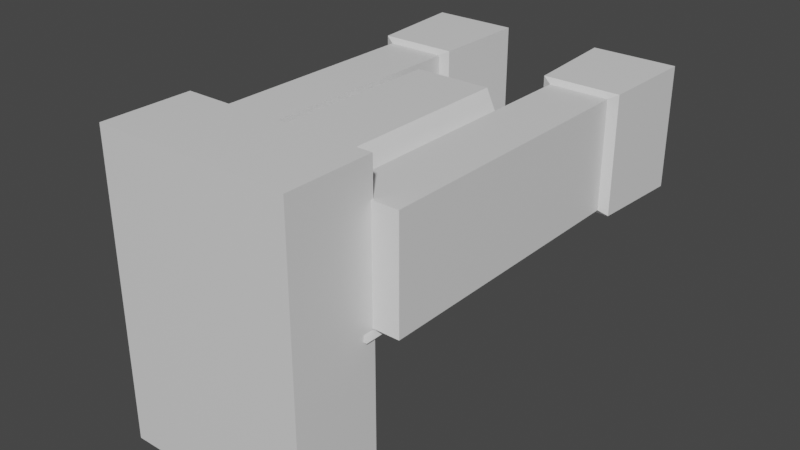 # Source: nailgun.blend  (saved by Blender 3.1.7; exported with 4.5.12 LTS)
import bpy
from mathutils import Matrix  # noqa: F401  (used for matrix-valued properties, if any)

bpy.ops.wm.read_factory_settings(use_empty=True)
scene = bpy.context.scene
scene.name = 'Scene'

# ---- collections
col_collection = bpy.data.collections.new('Collection'); scene.collection.children.link(col_collection)

# ---- materials (node trees are filled in below, after node groups)
mat_material = bpy.data.materials.new('Material')
mat_material.alpha_threshold = 0.0
mat_material.use_transparent_shadow = False
mat_material.line_color = (0.0, 0.0, 0.0, 1.0)
mat_material_001 = bpy.data.materials.new('Material.001')
mat_material_001.alpha_threshold = 0.0
mat_material_001.use_transparent_shadow = False
mat_material_001.line_color = (0.0, 0.0, 0.0, 1.0)
mat_material_002 = bpy.data.materials.new('Material.002')
mat_material_002.alpha_threshold = 0.0
mat_material_002.use_transparent_shadow = False
mat_material_002.line_color = (0.0, 0.0, 0.0, 1.0)
mat_material_003 = bpy.data.materials.new('Material.003')
mat_material_003.alpha_threshold = 0.0
mat_material_003.use_transparent_shadow = False
mat_material_003.line_color = (0.0, 0.0, 0.0, 1.0)

# ---- material node trees
mat_material.use_nodes = True; mat_material.node_tree.nodes.clear()
_N = mat_material.node_tree.nodes; _L = mat_material.node_tree.links
n0 = _N.new('ShaderNodeOutputMaterial'); n0.name = 'Material Output'; n0.location = (300, 300)
n1 = _N.new('ShaderNodeBsdfPrincipled'); n1.name = 'Principled BSDF'; n1.location = (10, 300)
n1.distribution = 'GGX'
n1.subsurface_method = 'RANDOM_WALK_SKIN'
n1.inputs[2].default_value = 0.4
n1.inputs[3].default_value = 1.45
n1.inputs[27].default_value = (0.0, 0.0, 0.0, 1.0)
n1.inputs[28].default_value = 1.0
_L.new(n1.outputs[0], n0.inputs[0])
n0.is_active_output = True
mat_material_001.use_nodes = True; mat_material_001.node_tree.nodes.clear()
_N = mat_material_001.node_tree.nodes; _L = mat_material_001.node_tree.links
n0 = _N.new('ShaderNodeOutputMaterial'); n0.name = 'Material Output'; n0.location = (300, 300)
n1 = _N.new('ShaderNodeBsdfPrincipled'); n1.name = 'Principled BSDF'; n1.location = (10, 300)
n1.distribution = 'GGX'
n1.subsurface_method = 'RANDOM_WALK_SKIN'
n1.inputs[2].default_value = 0.4
n1.inputs[3].default_value = 1.45
n1.inputs[27].default_value = (0.0, 0.0, 0.0, 1.0)
n1.inputs[28].default_value = 1.0
_L.new(n1.outputs[0], n0.inputs[0])
n0.is_active_output = True
mat_material_002.use_nodes = True; mat_material_002.node_tree.nodes.clear()
_N = mat_material_002.node_tree.nodes; _L = mat_material_002.node_tree.links
n0 = _N.new('ShaderNodeOutputMaterial'); n0.name = 'Material Output'; n0.location = (300, 300)
n1 = _N.new('ShaderNodeBsdfPrincipled'); n1.name = 'Principled BSDF'; n1.location = (10, 300)
n1.distribution = 'GGX'
n1.subsurface_method = 'RANDOM_WALK_SKIN'
n1.inputs[2].default_value = 0.4
n1.inputs[3].default_value = 1.45
n1.inputs[27].default_value = (0.0, 0.0, 0.0, 1.0)
n1.inputs[28].default_value = 1.0
_L.new(n1.outputs[0], n0.inputs[0])
n0.is_active_output = True
mat_material_003.use_nodes = True; mat_material_003.node_tree.nodes.clear()
_N = mat_material_003.node_tree.nodes; _L = mat_material_003.node_tree.links
n0 = _N.new('ShaderNodeOutputMaterial'); n0.name = 'Material Output'; n0.location = (300, 300)
n1 = _N.new('ShaderNodeBsdfPrincipled'); n1.name = 'Principled BSDF'; n1.location = (10, 300)
n1.distribution = 'GGX'
n1.subsurface_method = 'RANDOM_WALK_SKIN'
n1.inputs[2].default_value = 0.4
n1.inputs[3].default_value = 1.45
n1.inputs[27].default_value = (0.0, 0.0, 0.0, 1.0)
n1.inputs[28].default_value = 1.0
_L.new(n1.outputs[0], n0.inputs[0])
n0.is_active_output = True

# ---- world
world_world = bpy.data.worlds.new('World'); scene.world = world_world
world_world.use_nodes = True; world_world.node_tree.nodes.clear()
_N = world_world.node_tree.nodes; _L = world_world.node_tree.links
n0 = _N.new('ShaderNodeOutputWorld'); n0.name = 'World Output'; n0.location = (300, 300)
n1 = _N.new('ShaderNodeBackground'); n1.name = 'Background'; n1.location = (10, 300)
n1.inputs[0].default_value = (0.05088, 0.05088, 0.05088, 1.0)
_L.new(n1.outputs[0], n0.inputs[0])
n0.is_active_output = True
world_world.color = (0.05088, 0.05088, 0.05088)
world_world.use_sun_shadow = False
world_world.sun_shadow_jitter_overblur = 0.0

# ---- meshes
me_cube = bpy.data.meshes.new('Cube')
me_cube.from_pydata([(0.3799, 0.8372, 0.1026), (1.0, 0.8372, -1.0), (0.3799, -1.0, 0.1026), (1.0, -1.0, -1.0), (-0.4134, 0.8372, 0.1026), (-1.0, 0.8372, -1.0), (-0.4134, -1.0, 0.1026), (-1.0, -1.0, -1.0)], [], [(0, 4, 6, 2), (3, 2, 6, 7), (7, 6, 4, 5), (5, 1, 3, 7), (1, 0, 2, 3), (5, 4, 0, 1)])
_uv = me_cube.uv_layers.new(name='UVMap')
_uv.uv.foreach_set('vector', [0.625, 0.5, 0.875, 0.5, 0.875, 0.75, 0.625, 0.75, 0.375, 0.75, 0.625, 0.75, 0.625, 1.0, 0.375, 1.0, 0.375, 0.0, 0.625, 0.0, 0.625, 0.25, 0.375, 0.25, 0.125, 0.5, 0.375, 0.5, 0.375, 0.75, 0.125, 0.75, 0.375, 0.5, 0.625, 0.5, 0.625, 0.75, 0.375, 0.75, 0.375, 0.25, 0.625, 0.25, 0.625, 0.5, 0.375, 0.5])
me_cube.materials.append(mat_material)
me_cube.use_remesh_preserve_volume = False
me_cube.use_remesh_preserve_attributes = False
me_cube.use_mirror_vertex_groups = False
me_cube.update()
me_n1 = bpy.data.meshes.new('n1')
me_n1.from_pydata([(1.454, 2.289, 1.138), (1.454, 2.289, -1.117), (1.0, -1.0, 1.0), (1.0, -1.0, -1.0), (-1.426, 2.289, 1.138), (-1.426, 2.289, -1.117), (-1.0, -1.0, 1.0), (-1.0, -1.0, -1.0), (-1.0, 1.45, -1.0), (1.0, 1.45, 1.0), (-1.0, 1.45, 1.0), (1.0, 1.45, -1.0), (-1.297, 1.48, 1.097), (1.316, 1.48, -1.082), (-1.297, 1.48, -1.082), (1.316, 1.48, 1.097)], [], [(9, 10, 6, 2), (3, 2, 6, 7), (14, 12, 4, 5), (8, 11, 3, 7), (11, 9, 2, 3), (5, 4, 0, 1), (13, 15, 9, 11), (14, 13, 11, 8), (7, 6, 10, 8), (15, 12, 10, 9), (0, 4, 12, 15), (5, 1, 13, 14), (1, 0, 15, 13), (8, 10, 12, 14)])
_uv = me_n1.uv_layers.new(name='UVMap')
_uv.uv.foreach_set('vector', [0.625, 0.5093, 0.875, 0.5093, 0.875, 0.75, 0.625, 0.75, 0.375, 0.75, 0.625, 0.75, 0.625, 1.0, 0.375, 1.0, 0.375, 0.2472, 0.625, 0.2472, 0.625, 0.25, 0.375, 0.25, 0.125, 0.5093, 0.375, 0.5093, 0.375, 0.75, 0.125, 0.75, 0.375, 0.5093, 0.625, 0.5093, 0.625, 0.75, 0.375, 0.75, 0.375, 0.25, 0.625, 0.25, 0.625, 0.5, 0.375, 0.5, 0.375, 0.5028, 0.625, 0.5028, 0.625, 0.5093, 0.375, 0.5093, 0.125, 0.5028, 0.375, 0.5028, 0.375, 0.5093, 0.125, 0.5093, 0.375, 0.0, 0.625, 0.0, 0.625, 0.2407, 0.375, 0.2407, 0.625, 0.5028, 0.875, 0.5028, 0.875, 0.5093, 0.625, 0.5093, 0.625, 0.5, 0.875, 0.5, 0.875, 0.5028, 0.625, 0.5028, 0.125, 0.5, 0.375, 0.5, 0.375, 0.5028, 0.125, 0.5028, 0.375, 0.5, 0.625, 0.5, 0.625, 0.5028, 0.375, 0.5028, 0.375, 0.2407, 0.625, 0.2407, 0.625, 0.2472, 0.375, 0.2472])
me_n1.materials.append(mat_material_001)
me_n1.use_remesh_preserve_volume = False
me_n1.use_remesh_preserve_attributes = False
me_n1.use_mirror_vertex_groups = False
me_n1.update()
me_cube_002 = bpy.data.meshes.new('Cube.002')
me_cube_002.from_pydata([(1.0, 1.0, 1.0), (1.0, 1.0, -1.0), (1.0, -1.0, 1.0), (1.0, -1.0, -1.0), (-1.0, 1.0, 1.0), (-1.0, 1.0, -1.0), (-1.0, -1.0, 1.0), (-1.0, -1.0, -1.0)], [], [(0, 4, 6, 2), (3, 2, 6, 7), (7, 6, 4, 5), (5, 1, 3, 7), (1, 0, 2, 3), (5, 4, 0, 1)])
_uv = me_cube_002.uv_layers.new(name='UVMap')
_uv.uv.foreach_set('vector', [0.625, 0.5, 0.875, 0.5, 0.875, 0.75, 0.625, 0.75, 0.375, 0.75, 0.625, 0.75, 0.625, 1.0, 0.375, 1.0, 0.375, 0.0, 0.625, 0.0, 0.625, 0.25, 0.375, 0.25, 0.125, 0.5, 0.375, 0.5, 0.375, 0.75, 0.125, 0.75, 0.375, 0.5, 0.625, 0.5, 0.625, 0.75, 0.375, 0.75, 0.375, 0.25, 0.625, 0.25, 0.625, 0.5, 0.375, 0.5])
me_cube_002.materials.append(mat_material_002)
me_cube_002.use_remesh_preserve_volume = False
me_cube_002.use_remesh_preserve_attributes = False
me_cube_002.use_mirror_vertex_groups = False
me_cube_002.update()
me_n2 = bpy.data.meshes.new('n2')
me_n2.from_pydata([(1.454, 2.289, 1.138), (1.454, 2.289, -1.117), (1.0, -1.0, 1.0), (1.0, -1.0, -1.0), (-1.426, 2.289, 1.138), (-1.426, 2.289, -1.117), (-1.0, -1.0, 1.0), (-1.0, -1.0, -1.0), (-1.0, 1.45, -1.0), (1.0, 1.45, 1.0), (-1.0, 1.45, 1.0), (1.0, 1.45, -1.0), (-1.297, 1.48, 1.097), (1.316, 1.48, -1.082), (-1.297, 1.48, -1.082), (1.316, 1.48, 1.097)], [], [(9, 10, 6, 2), (3, 2, 6, 7), (14, 12, 4, 5), (8, 11, 3, 7), (11, 9, 2, 3), (5, 4, 0, 1), (13, 15, 9, 11), (14, 13, 11, 8), (7, 6, 10, 8), (15, 12, 10, 9), (0, 4, 12, 15), (5, 1, 13, 14), (1, 0, 15, 13), (8, 10, 12, 14)])
_uv = me_n2.uv_layers.new(name='UVMap')
_uv.uv.foreach_set('vector', [0.625, 0.5093, 0.875, 0.5093, 0.875, 0.75, 0.625, 0.75, 0.375, 0.75, 0.625, 0.75, 0.625, 1.0, 0.375, 1.0, 0.375, 0.2472, 0.625, 0.2472, 0.625, 0.25, 0.375, 0.25, 0.125, 0.5093, 0.375, 0.5093, 0.375, 0.75, 0.125, 0.75, 0.375, 0.5093, 0.625, 0.5093, 0.625, 0.75, 0.375, 0.75, 0.375, 0.25, 0.625, 0.25, 0.625, 0.5, 0.375, 0.5, 0.375, 0.5028, 0.625, 0.5028, 0.625, 0.5093, 0.375, 0.5093, 0.125, 0.5028, 0.375, 0.5028, 0.375, 0.5093, 0.125, 0.5093, 0.375, 0.0, 0.625, 0.0, 0.625, 0.2407, 0.375, 0.2407, 0.625, 0.5028, 0.875, 0.5028, 0.875, 0.5093, 0.625, 0.5093, 0.625, 0.5, 0.875, 0.5, 0.875, 0.5028, 0.625, 0.5028, 0.125, 0.5, 0.375, 0.5, 0.375, 0.5028, 0.125, 0.5028, 0.375, 0.5, 0.625, 0.5, 0.625, 0.5028, 0.375, 0.5028, 0.375, 0.2407, 0.625, 0.2407, 0.625, 0.2472, 0.375, 0.2472])
me_n2.materials.append(mat_material_003)
me_n2.use_remesh_preserve_volume = False
me_n2.use_remesh_preserve_attributes = False
me_n2.use_mirror_vertex_groups = False
me_n2.update()

# ---- objects
ob_cube = bpy.data.objects.new('Cube', me_cube)
ob_n1 = bpy.data.objects.new('n1', me_n1)
ob_cube_002 = bpy.data.objects.new('Cube.002', me_cube_002)
ob_n2 = bpy.data.objects.new('n2', me_n2)

# ---- transforms, parenting, visibility, modifiers, constraints
ob_cube.location = (-0.01533, -0.08548, -0.2015)
ob_cube.scale = (0.297, 0.3849, 0.3505)
ob_cube.lock_rotations_4d = False
ob_cube.empty_display_type = 'ARROWS'
ob_cube.lineart.crease_threshold = 0.0
ob_n1.location = (-0.3149, -0.08, -0.3628)
ob_n1.scale = (0.09168, 0.3579, 0.1669)
ob_n1.lock_rotations_4d = False
ob_n1.empty_display_type = 'ARROWS'
ob_n1.lineart.crease_threshold = 0.0
ob_cube_002.location = (-0.0256, -0.5663, -0.5356)
ob_cube_002.scale = (0.298, 0.1354, 0.4508)
ob_cube_002.lock_rotations_4d = False
ob_cube_002.empty_display_type = 'ARROWS'
ob_cube_002.lineart.crease_threshold = 0.0
ob_n2.location = (0.2605, -0.08, -0.3628)
ob_n2.scale = (0.09168, 0.3579, 0.1669)
ob_n2.lock_rotations_4d = False
ob_n2.empty_display_type = 'ARROWS'
ob_n2.lineart.crease_threshold = 0.0

# ---- collection membership
col_collection.objects.link(ob_cube)
col_collection.objects.link(ob_n1)
col_collection.objects.link(ob_cube_002)
col_collection.objects.link(ob_n2)

# ---- scene / render settings (as saved in the file)
scene.frame_start = 1; scene.frame_end = 250; scene.frame_set(1)
scene.render.engine = 'BLENDER_EEVEE_NEXT'
scene.cycles.sampling_pattern = 'TABULATED_SOBOL'
scene.cycles.use_light_tree = False
scene.view_settings.view_transform = 'Filmic'
bpy.context.view_layer.update()

# ---- added for rendering (the .blend has no active camera and no usable light): camera, sun
cam_auto = bpy.data.cameras.new('AutoCamera')
cam_auto.lens = 50.0
cam_auto.sensor_width = 36.0
cam_auto.clip_end = 1000.0
ob_auto_camera = bpy.data.objects.new('AutoCamera', cam_auto)
scene.collection.objects.link(ob_auto_camera)
ob_auto_camera.location = (1.72811, -2.08602, 0.867664)
ob_auto_camera.rotation_euler = (1.09748, -7.21219e-08, 0.694738)
scene.camera = ob_auto_camera
light_auto_sun = bpy.data.lights.new('AutoSun', 'SUN')
light_auto_sun.energy = 3.0
light_auto_sun.angle = 0.0523599
ob_auto_sun = bpy.data.objects.new('AutoSun', light_auto_sun)
scene.collection.objects.link(ob_auto_sun)
ob_auto_sun.rotation_euler = (0.872665, 0.174533, 0.523599)
bpy.context.view_layer.update()
